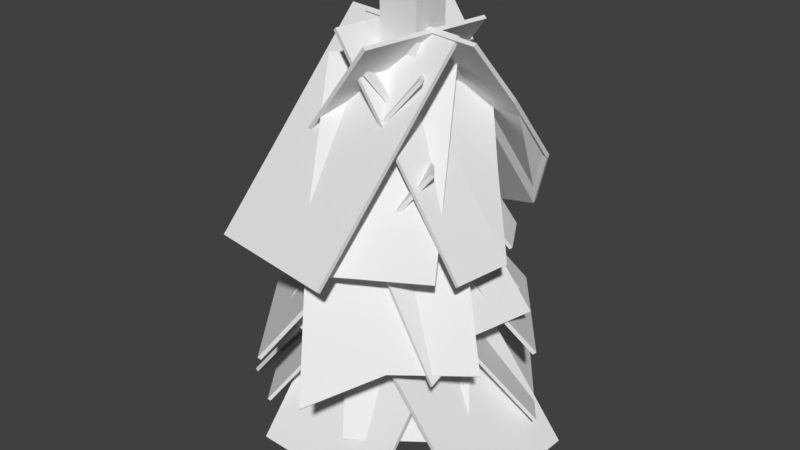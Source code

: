 # Source: tree.1.blend  (saved by Blender 2.78.0; exported with 4.5.12 LTS)
import bpy
from mathutils import Matrix  # noqa: F401  (used for matrix-valued properties, if any)

bpy.ops.wm.read_factory_settings(use_empty=True)
scene = bpy.context.scene
scene.name = 'Scene'

# ---- collections
col_collection_1 = bpy.data.collections.new('Collection 1'); scene.collection.children.link(col_collection_1)

# ---- materials (node trees are filled in below, after node groups)
mat_material = bpy.data.materials.new('Material')
mat_material.alpha_threshold = 0.0
mat_material.use_transparent_shadow = False
mat_material.roughness = 0.5
mat_material.line_color = (0.0, 0.0, 0.0, 1.0)

# ---- material node trees

# ---- world
world_world = bpy.data.worlds.new('World'); scene.world = world_world
world_world.color = (0.05088, 0.05088, 0.05088)
world_world.use_sun_shadow = False
world_world.sun_shadow_jitter_overblur = 0.0
world_world.cycles.sampling_method = 'MANUAL'

# ---- meshes
me_cube_004 = bpy.data.meshes.new('Cube.004')
me_cube_004.from_pydata([(-5.372, -0.7204, 0.732), (-5.369, -0.6437, 0.7962), (-7.371, -0.6393, 0.7373), (-7.367, -0.5627, 0.8015), (-5.324, 0.5627, -0.8015), (-5.321, 0.6393, -0.7373), (-7.323, 0.6438, -0.7962), (-7.319, 0.7204, -0.732), (-7.222, 3.322, -3.841), (-7.225, 3.245, -3.905), (-5.227, 3.164, -3.91), (-5.224, 3.241, -3.846), (-3.924, -0.7791, 0.7281), (-3.921, -0.7025, 0.7923), (-3.873, 0.5806, -0.7411), (-3.876, 0.504, -0.8053), (-3.776, 3.182, -3.85), (-3.779, 3.105, -3.914), (-6.801, -0.04324, -4.235), (-5.801, -0.04324, -4.235), (-5.801, -1.043, -4.235), (-6.801, -1.043, -4.235), (-6.801, -0.04324, -2.235), (-5.801, -0.04324, -2.235), (-5.801, -1.043, -2.235), (-6.801, -1.043, -2.235), (-6.801, -0.04324, 6.667), (-5.801, -0.04324, 6.667), (-6.801, -1.043, 6.667), (-5.801, -1.043, 6.667), (-5.158, -0.5585, 0.732), (-5.234, -0.5552, 0.7962), (-5.239, -2.557, 0.7373), (-5.315, -2.554, 0.8015), (-6.441, -0.5105, -0.8015), (-6.517, -0.5072, -0.7373), (-6.522, -2.509, -0.7962), (-6.598, -2.506, -0.732), (-9.199, -2.408, -3.841), (-9.123, -2.412, -3.905), (-9.042, -0.4132, -3.91), (-9.118, -0.41, -3.846), (-5.099, 0.8895, 0.7281), (-5.175, 0.8928, 0.7923), (-6.458, 0.9407, -0.7411), (-6.382, 0.9375, -0.8053), (-9.06, 1.038, -3.85), (-8.983, 1.035, -3.914), (-6.506, -0.4658, 0.732), (-6.509, -0.5424, 0.7962), (-4.507, -0.5468, 0.7373), (-4.51, -0.6234, 0.8015), (-6.554, -1.749, -0.8015), (-6.557, -1.825, -0.7373), (-4.555, -1.83, -0.7962), (-4.558, -1.906, -0.732), (-4.656, -4.508, -3.841), (-4.652, -4.431, -3.905), (-6.651, -4.35, -3.91), (-6.654, -4.427, -3.846), (-7.953, -0.4071, 0.7281), (-7.957, -0.4837, 0.7923), (-8.005, -1.767, -0.7411), (-8.001, -1.69, -0.8053), (-8.102, -4.368, -3.85), (-8.099, -4.291, -3.914), (-6.72, -0.6277, 0.732), (-6.644, -0.631, 0.7962), (-6.639, 1.371, 0.7373), (-6.563, 1.367, 0.8015), (-5.437, -0.6756, -0.8015), (-5.361, -0.6789, -0.7373), (-5.356, 1.323, -0.7962), (-5.28, 1.319, -0.732), (-2.678, 1.222, -3.841), (-2.755, 1.225, -3.905), (-2.836, -0.7729, -3.91), (-2.759, -0.7762, -3.846), (-6.779, -2.076, 0.7281), (-6.702, -2.079, 0.7923), (-5.419, -2.127, -0.7411), (-5.496, -2.124, -0.8053), (-2.818, -2.224, -3.85), (-2.895, -2.221, -3.914), (-5.671, -1.108, 3.336), (-5.61, -1.061, 3.4), (-6.898, 0.4711, 3.341), (-6.837, 0.518, 3.405), (-4.659, -0.3171, 1.803), (-4.599, -0.2701, 1.867), (-5.887, 1.262, 1.808), (-5.826, 1.309, 1.872), (-4.395, 2.913, -0.6527), (-4.455, 2.866, -0.7169), (-3.228, 1.287, -0.7222), (-3.167, 1.334, -0.658), (-4.781, -2.252, 3.332), (-4.721, -2.205, 3.396), (-3.709, -1.414, 1.863), (-3.77, -1.461, 1.799), (-1.659, 0.1894, -1.246), (-1.72, 0.1425, -1.31), (-5.408, -1.168, 3.336), (-5.455, -1.107, 3.4), (-6.988, -2.395, 3.341), (-7.035, -2.334, 3.405), (-6.199, -0.1565, 1.803), (-6.246, -0.09586, 1.867), (-7.779, -1.384, 1.808), (-7.826, -1.323, 1.872), (-9.429, 0.7273, -1.237), (-9.382, 0.6666, -1.301), (-7.803, 1.894, -1.306), (-7.85, 1.954, -1.242), (-4.264, -0.2786, 3.332), (-4.311, -0.218, 3.396), (-5.102, 0.7934, 1.863), (-5.055, 0.7327, 1.799), (-6.706, 2.844, -1.246), (-6.659, 2.783, -1.31), (-6.207, -0.07801, 3.336), (-6.268, -0.1249, 3.4), (-4.98, -1.657, 3.341), (-5.041, -1.704, 3.405), (-7.219, -0.8691, 1.803), (-7.279, -0.916, 1.867), (-5.991, -2.448, 1.808), (-6.052, -2.495, 1.872), (-8.102, -4.099, -1.237), (-8.042, -4.052, -1.301), (-9.269, -2.473, -1.306), (-9.33, -2.52, -1.242), (-7.096, 1.066, 3.332), (-7.157, 1.019, 3.396), (-8.168, 0.2283, 1.863), (-8.108, 0.2752, 1.799), (-10.22, -1.376, -1.246), (-10.16, -1.329, -1.31), (-6.469, -0.01832, 3.336), (-6.423, -0.07897, 3.4), (-4.89, 1.209, 3.341), (-4.843, 1.148, 3.405), (-5.678, -1.03, 1.803), (-5.632, -1.09, 1.867), (-4.099, 0.1976, 1.808), (-4.052, 0.137, 1.872), (-2.449, -1.913, -1.237), (-2.495, -1.853, -1.301), (-4.075, -3.08, -1.306), (-4.028, -3.141, -1.242), (-7.614, -0.9075, 3.332), (-7.567, -0.9682, 3.396), (-6.776, -1.979, 1.863), (-6.823, -1.919, 1.799), (-5.172, -4.03, -1.246), (-5.219, -3.969, -1.31), (-6.509, -1.141, 5.942), (-6.433, -1.153, 6.006), (-6.198, 0.8345, 5.947), (-6.122, 0.8224, 6.011), (-5.24, -1.337, 4.409), (-5.164, -1.349, 4.473), (-4.929, 0.6391, 4.414), (-4.853, 0.627, 4.478), (-2.281, 0.2308, 1.369), (-2.356, 0.2429, 1.305), (-2.667, -1.733, 1.3), (-2.591, -1.745, 1.364), (-6.734, -2.573, 5.938), (-6.658, -2.585, 6.002), (-5.389, -2.78, 4.469), (-5.465, -2.768, 4.405), (-2.816, -3.176, 1.36), (-2.892, -3.164, 1.296), (-6.373, -1.373, 5.942), (-6.361, -1.298, 6.006), (-8.348, -1.063, 5.947), (-8.336, -0.9869, 6.011), (-6.177, -0.1043, 4.409), (-6.165, -0.02856, 4.473), (-8.153, 0.2064, 4.414), (-8.141, 0.2821, 4.478), (-6.917, 1.419, 2.843), (-6.929, 1.343, 2.778), (-5.781, 2.468, 1.3), (-5.769, 2.544, 1.364), (-4.941, -1.598, 5.938), (-4.929, -1.523, 6.002), (-4.734, -0.2536, 4.469), (-4.746, -0.3294, 4.405), (-4.337, 2.319, 1.36), (-4.349, 2.243, 1.296), (-6.125, -0.04488, 5.942), (-6.201, -0.03281, 6.006), (-6.436, -2.021, 5.947), (-6.512, -2.009, 6.011), (-7.394, 0.1505, 4.409), (-7.47, 0.1626, 4.473), (-7.705, -1.825, 4.414), (-7.781, -1.813, 4.478), (-9.915, -1.094, 0.4595), (-9.839, -1.106, 0.3953), (-9.336, 0.8698, 0.9694), (-9.412, 0.8819, 1.034), (-5.9, 1.387, 5.938), (-5.976, 1.399, 6.002), (-7.245, 1.594, 4.469), (-7.169, 1.582, 4.405), (-8.854, 1.524, 2.61), (-8.778, 1.512, 2.545), (-6.261, 0.1871, 5.942), (-6.273, 0.1114, 6.006), (-4.286, -0.1235, 5.947), (-4.298, -0.1992, 6.011), (-6.457, -1.082, 4.409), (-6.469, -1.158, 4.473), (-4.481, -1.392, 4.414), (-4.493, -1.468, 4.478), (-4.889, -4.041, 1.369), (-4.877, -3.965, 1.305), (-6.853, -3.946, 0.902), (-6.865, -4.021, 0.9662), (-7.693, 0.4122, 5.938), (-7.705, 0.3365, 6.002), (-7.9, -0.9325, 4.469), (-7.888, -0.8568, 4.405), (-8.297, -3.505, 1.36), (-8.284, -3.43, 1.296), (-5.56, -0.3209, 0.8332), (-5.598, -0.2696, 0.8866), (-6.895, -1.317, 0.8376), (-6.933, -1.266, 0.891), (-6.202, 0.5342, -0.4441), (-6.24, 0.5855, -0.3906), (-7.537, -0.462, -0.4397), (-7.575, -0.4108, -0.3862), (-8.877, 1.323, -2.976), (-8.839, 1.272, -3.029), (-7.504, 2.268, -3.034), (-7.542, 2.319, -2.98), (-4.592, 0.401, 0.83), (-4.63, 0.4523, 0.8834), (-5.273, 1.307, -0.3938), (-5.235, 1.256, -0.4473), (-6.575, 3.041, -2.983), (-6.537, 2.99, -3.037), (-5.506, -0.1034, 0.8332), (-5.557, -0.1415, 0.8866), (-4.509, -1.439, 0.8376), (-4.561, -1.477, 0.891), (-6.361, -0.7457, -0.4441), (-6.412, -0.7838, -0.3906), (-5.364, -2.081, -0.4397), (-5.416, -2.119, -0.3862), (-7.149, -3.421, -2.976), (-7.098, -3.383, -3.029), (-8.094, -2.048, -3.034), (-8.146, -2.086, -2.98), (-6.228, 0.864, 0.83), (-6.279, 0.8259, 0.8834), (-7.134, 0.1836, -0.3938), (-7.083, 0.2217, -0.4473), (-8.867, -1.119, -2.983), (-8.816, -1.081, -3.037), (-6.426, -0.7509, 0.8332), (-6.388, -0.8022, 0.8866), (-5.091, 0.2454, 0.8376), (-5.053, 0.1941, 0.891), (-5.784, -1.606, -0.4441), (-5.746, -1.657, -0.3906), (-4.449, -0.6097, -0.4397), (-4.411, -0.661, -0.3862), (-3.109, -2.395, -2.976), (-3.147, -2.343, -3.029), (-4.482, -3.34, -3.034), (-4.444, -3.391, -2.98), (-7.394, -1.473, 0.83), (-7.356, -1.524, 0.8834), (-6.713, -2.379, -0.3938), (-6.751, -2.328, -0.4473), (-5.411, -4.113, -2.983), (-5.449, -4.061, -3.037), (-6.48, -0.9683, 0.8332), (-6.429, -0.9303, 0.8866), (-7.476, 0.3668, 0.8376), (-7.425, 0.4049, 0.891), (-5.625, -0.326, -0.4441), (-5.574, -0.288, -0.3906), (-6.621, 1.009, -0.4397), (-6.57, 1.047, -0.3862), (-4.837, 2.349, -2.976), (-4.888, 2.311, -3.029), (-3.892, 0.9762, -3.034), (-3.84, 1.014, -2.98), (-5.758, -1.936, 0.83), (-5.707, -1.898, 0.8834), (-4.852, -1.255, -0.3938), (-4.903, -1.293, -0.4473), (-3.118, 0.04687, -2.983), (-3.17, 0.008785, -3.037), (-5.549, -0.7282, 3.002), (-5.534, -0.6661, 3.056), (-7.172, -0.3508, 3.007), (-7.157, -0.2886, 3.06), (-5.31, 0.3142, 1.725), (-5.295, 0.3763, 1.778), (-6.933, 0.6916, 1.729), (-6.918, 0.7538, 1.783), (-6.834, 2.542, -0.3202), (-6.848, 2.48, -0.3736), (-5.226, 2.103, -0.378), (-5.211, 2.165, -0.3246), (-4.373, -1.002, 2.999), (-4.359, -0.9395, 3.052), (-4.12, 0.1029, 1.775), (-4.134, 0.04068, 1.722), (-3.635, 2.216, -0.8144), (-3.65, 2.154, -0.8679), (-5.348, -0.6292, 3.002), (-5.41, -0.6146, 3.056), (-5.726, -2.252, 3.007), (-5.788, -2.237, 3.06), (-6.391, -0.3902, 1.725), (-6.453, -0.3756, 1.778), (-6.768, -2.013, 1.729), (-6.83, -1.998, 1.783), (-8.943, -1.514, -0.8068), (-8.881, -1.528, -0.8602), (-8.504, 0.09435, -0.8647), (-8.566, 0.109, -0.8112), (-5.075, 0.5464, 2.999), (-5.137, 0.561, 3.052), (-6.179, 0.8, 1.775), (-6.117, 0.7854, 1.722), (-8.293, 1.285, -0.8144), (-8.23, 1.27, -0.8679), (-6.437, -0.3435, 3.002), (-6.451, -0.4057, 3.056), (-4.814, -0.7209, 3.007), (-4.829, -0.7831, 3.06), (-6.676, -1.386, 1.725), (-6.69, -1.448, 1.778), (-5.053, -1.763, 1.729), (-5.068, -1.826, 1.783), (-5.552, -3.939, -0.8068), (-5.538, -3.877, -0.8602), (-7.16, -3.499, -0.8647), (-7.175, -3.561, -0.8112), (-7.612, -0.07003, 2.999), (-7.627, -0.1322, 3.052), (-7.866, -1.175, 1.775), (-7.851, -1.112, 1.722), (-8.351, -3.288, -0.8144), (-8.336, -3.226, -0.8679), (-6.638, -0.4425, 3.002), (-6.576, -0.4571, 3.056), (-6.26, 1.18, 3.007), (-6.198, 1.165, 3.06), (-5.595, -0.6815, 1.725), (-5.533, -0.6961, 1.778), (-5.218, 0.941, 1.729), (-5.156, 0.9264, 1.783), (-3.042, 0.4418, -0.8068), (-3.105, 0.4564, -0.8602), (-3.482, -1.166, -0.8647), (-3.42, -1.181, -0.8112), (-6.911, -1.618, 2.999), (-6.849, -1.633, 3.052), (-5.807, -1.872, 1.775), (-5.869, -1.857, 1.722), (-3.693, -2.356, -0.8144), (-3.755, -2.342, -0.8679), (-6.074, -1.189, 5.173), (-6.018, -1.158, 5.226), (-6.91, 0.2515, 5.177), (-6.854, 0.2834, 5.231), (-5.15, -0.6499, 3.895), (-5.095, -0.618, 3.949), (-5.986, 0.7911, 3.9), (-5.931, 0.823, 3.953), (-4.059, 1.917, 1.364), (-4.114, 1.885, 1.31), (-3.278, 0.444, 1.306), (-3.223, 0.4759, 1.359), (-5.468, -2.234, 5.17), (-5.413, -2.202, 5.223), (-4.489, -1.662, 3.946), (-4.545, -1.694, 3.892), (-2.617, -0.5681, 1.356), (-2.673, -0.6001, 1.303), (-5.864, -1.268, 5.173), (-5.896, -1.213, 5.226), (-7.305, -2.104, 5.177), (-7.337, -2.049, 5.231), (-6.404, -0.3447, 3.895), (-6.435, -0.2894, 3.949), (-7.844, -1.181, 3.9), (-7.876, -1.125, 3.953), (-7.681, 0.252, 2.591), (-7.649, 0.1967, 2.538), (-7.497, 1.527, 1.306), (-7.529, 1.583, 1.359), (-4.82, -0.6624, 5.17), (-4.852, -0.6071, 5.223), (-5.391, 0.3162, 3.946), (-5.359, 0.2609, 3.892), (-6.485, 2.188, 1.356), (-6.453, 2.133, 1.303), (-6.401, -0.2791, 5.173), (-6.456, -0.311, 5.226), (-5.565, -1.72, 5.177), (-5.621, -1.752, 5.231), (-7.324, -0.8187, 3.895), (-7.38, -0.8506, 3.949), (-6.489, -2.26, 3.9), (-6.544, -2.292, 3.953), (-8.54, -3.486, 0.8813), (-8.485, -3.454, 0.8278), (-9.197, -1.913, 1.306), (-9.252, -1.944, 1.359), (-7.007, 0.765, 5.17), (-7.062, 0.7331, 5.223), (-7.985, 0.1935, 3.946), (-7.93, 0.2254, 3.892), (-8.989, -0.6962, 2.397), (-8.934, -0.6643, 2.344), (-6.611, -0.2004, 5.173), (-6.579, -0.2557, 5.226), (-5.17, 0.6355, 5.177), (-5.138, 0.5802, 5.231), (-6.071, -1.124, 3.895), (-6.039, -1.179, 3.949), (-4.63, -0.2879, 3.9), (-4.598, -0.3432, 3.953), (-3.505, -2.215, 1.364), (-3.537, -2.16, 1.31), (-4.825, -3.184, 0.9747), (-4.793, -3.239, 1.028), (-7.655, -0.8061, 5.17), (-7.623, -0.8614, 5.223), (-7.084, -1.785, 3.946), (-7.115, -1.729, 3.892), (-5.99, -3.657, 1.356), (-6.022, -3.601, 1.303)], [], [(0, 1, 3, 2), (2, 3, 7, 6), (4, 10, 17, 15), (5, 1, 13, 14), (2, 6, 4, 0), (7, 3, 1, 5), (9, 8, 11, 10), (4, 6, 9, 10), (7, 5, 11, 8), (6, 7, 8, 9), (14, 15, 17, 16), (15, 14, 13, 12), (1, 0, 12, 13), (0, 4, 15, 12), (11, 5, 14, 16), (10, 11, 16, 17), (18, 19, 20, 21), (24, 23, 27, 29), (18, 22, 23, 19), (19, 23, 24, 20), (20, 24, 25, 21), (22, 18, 21, 25), (26, 28, 29, 27), (23, 22, 26, 27), (25, 24, 29, 28), (22, 25, 28, 26), (30, 31, 33, 32), (32, 33, 37, 36), (34, 40, 47, 45), (35, 31, 43, 44), (32, 36, 34, 30), (37, 33, 31, 35), (39, 38, 41, 40), (34, 36, 39, 40), (37, 35, 41, 38), (36, 37, 38, 39), (44, 45, 47, 46), (45, 44, 43, 42), (31, 30, 42, 43), (30, 34, 45, 42), (41, 35, 44, 46), (40, 41, 46, 47), (48, 49, 51, 50), (50, 51, 55, 54), (52, 58, 65, 63), (53, 49, 61, 62), (50, 54, 52, 48), (55, 51, 49, 53), (57, 56, 59, 58), (52, 54, 57, 58), (55, 53, 59, 56), (54, 55, 56, 57), (62, 63, 65, 64), (63, 62, 61, 60), (49, 48, 60, 61), (48, 52, 63, 60), (59, 53, 62, 64), (58, 59, 64, 65), (66, 67, 69, 68), (68, 69, 73, 72), (70, 76, 83, 81), (71, 67, 79, 80), (68, 72, 70, 66), (73, 69, 67, 71), (75, 74, 77, 76), (70, 72, 75, 76), (73, 71, 77, 74), (72, 73, 74, 75), (80, 81, 83, 82), (81, 80, 79, 78), (67, 66, 78, 79), (66, 70, 81, 78), (77, 71, 80, 82), (76, 77, 82, 83), (84, 85, 87, 86), (86, 87, 91, 90), (88, 94, 101, 99), (89, 85, 97, 98), (86, 90, 88, 84), (91, 87, 85, 89), (93, 92, 95, 94), (88, 90, 93, 94), (91, 89, 95, 92), (90, 91, 92, 93), (98, 99, 101, 100), (99, 98, 97, 96), (85, 84, 96, 97), (84, 88, 99, 96), (95, 89, 98, 100), (94, 95, 100, 101), (102, 103, 105, 104), (104, 105, 109, 108), (106, 112, 119, 117), (107, 103, 115, 116), (104, 108, 106, 102), (109, 105, 103, 107), (111, 110, 113, 112), (106, 108, 111, 112), (109, 107, 113, 110), (108, 109, 110, 111), (116, 117, 119, 118), (117, 116, 115, 114), (103, 102, 114, 115), (102, 106, 117, 114), (113, 107, 116, 118), (112, 113, 118, 119), (120, 121, 123, 122), (122, 123, 127, 126), (124, 130, 137, 135), (125, 121, 133, 134), (122, 126, 124, 120), (127, 123, 121, 125), (129, 128, 131, 130), (124, 126, 129, 130), (127, 125, 131, 128), (126, 127, 128, 129), (134, 135, 137, 136), (135, 134, 133, 132), (121, 120, 132, 133), (120, 124, 135, 132), (131, 125, 134, 136), (130, 131, 136, 137), (138, 139, 141, 140), (140, 141, 145, 144), (142, 148, 155, 153), (143, 139, 151, 152), (140, 144, 142, 138), (145, 141, 139, 143), (147, 146, 149, 148), (142, 144, 147, 148), (145, 143, 149, 146), (144, 145, 146, 147), (152, 153, 155, 154), (153, 152, 151, 150), (139, 138, 150, 151), (138, 142, 153, 150), (149, 143, 152, 154), (148, 149, 154, 155), (156, 157, 159, 158), (158, 159, 163, 162), (160, 166, 173, 171), (161, 157, 169, 170), (158, 162, 160, 156), (163, 159, 157, 161), (165, 164, 167, 166), (160, 162, 165, 166), (163, 161, 167, 164), (162, 163, 164, 165), (170, 171, 173, 172), (171, 170, 169, 168), (157, 156, 168, 169), (156, 160, 171, 168), (167, 161, 170, 172), (166, 167, 172, 173), (174, 175, 177, 176), (176, 177, 181, 180), (178, 184, 191, 189), (179, 175, 187, 188), (176, 180, 178, 174), (181, 177, 175, 179), (183, 182, 185, 184), (178, 180, 183, 184), (181, 179, 185, 182), (180, 181, 182, 183), (188, 189, 191, 190), (189, 188, 187, 186), (175, 174, 186, 187), (174, 178, 189, 186), (185, 179, 188, 190), (184, 185, 190, 191), (192, 193, 195, 194), (194, 195, 199, 198), (196, 202, 209, 207), (197, 193, 205, 206), (194, 198, 196, 192), (199, 195, 193, 197), (201, 200, 203, 202), (196, 198, 201, 202), (199, 197, 203, 200), (198, 199, 200, 201), (206, 207, 209, 208), (207, 206, 205, 204), (193, 192, 204, 205), (192, 196, 207, 204), (203, 197, 206, 208), (202, 203, 208, 209), (210, 211, 213, 212), (212, 213, 217, 216), (214, 220, 227, 225), (215, 211, 223, 224), (212, 216, 214, 210), (217, 213, 211, 215), (219, 218, 221, 220), (214, 216, 219, 220), (217, 215, 221, 218), (216, 217, 218, 219), (224, 225, 227, 226), (225, 224, 223, 222), (211, 210, 222, 223), (210, 214, 225, 222), (221, 215, 224, 226), (220, 221, 226, 227), (228, 229, 231, 230), (230, 231, 235, 234), (232, 238, 245, 243), (233, 229, 241, 242), (230, 234, 232, 228), (235, 231, 229, 233), (237, 236, 239, 238), (232, 234, 237, 238), (235, 233, 239, 236), (234, 235, 236, 237), (242, 243, 245, 244), (243, 242, 241, 240), (229, 228, 240, 241), (228, 232, 243, 240), (239, 233, 242, 244), (238, 239, 244, 245), (246, 247, 249, 248), (248, 249, 253, 252), (250, 256, 263, 261), (251, 247, 259, 260), (248, 252, 250, 246), (253, 249, 247, 251), (255, 254, 257, 256), (250, 252, 255, 256), (253, 251, 257, 254), (252, 253, 254, 255), (260, 261, 263, 262), (261, 260, 259, 258), (247, 246, 258, 259), (246, 250, 261, 258), (257, 251, 260, 262), (256, 257, 262, 263), (264, 265, 267, 266), (266, 267, 271, 270), (268, 274, 281, 279), (269, 265, 277, 278), (266, 270, 268, 264), (271, 267, 265, 269), (273, 272, 275, 274), (268, 270, 273, 274), (271, 269, 275, 272), (270, 271, 272, 273), (278, 279, 281, 280), (279, 278, 277, 276), (265, 264, 276, 277), (264, 268, 279, 276), (275, 269, 278, 280), (274, 275, 280, 281), (282, 283, 285, 284), (284, 285, 289, 288), (286, 292, 299, 297), (287, 283, 295, 296), (284, 288, 286, 282), (289, 285, 283, 287), (291, 290, 293, 292), (286, 288, 291, 292), (289, 287, 293, 290), (288, 289, 290, 291), (296, 297, 299, 298), (297, 296, 295, 294), (283, 282, 294, 295), (282, 286, 297, 294), (293, 287, 296, 298), (292, 293, 298, 299), (300, 301, 303, 302), (302, 303, 307, 306), (304, 310, 317, 315), (305, 301, 313, 314), (302, 306, 304, 300), (307, 303, 301, 305), (309, 308, 311, 310), (304, 306, 309, 310), (307, 305, 311, 308), (306, 307, 308, 309), (314, 315, 317, 316), (315, 314, 313, 312), (301, 300, 312, 313), (300, 304, 315, 312), (311, 305, 314, 316), (310, 311, 316, 317), (318, 319, 321, 320), (320, 321, 325, 324), (322, 328, 335, 333), (323, 319, 331, 332), (320, 324, 322, 318), (325, 321, 319, 323), (327, 326, 329, 328), (322, 324, 327, 328), (325, 323, 329, 326), (324, 325, 326, 327), (332, 333, 335, 334), (333, 332, 331, 330), (319, 318, 330, 331), (318, 322, 333, 330), (329, 323, 332, 334), (328, 329, 334, 335), (336, 337, 339, 338), (338, 339, 343, 342), (340, 346, 353, 351), (341, 337, 349, 350), (338, 342, 340, 336), (343, 339, 337, 341), (345, 344, 347, 346), (340, 342, 345, 346), (343, 341, 347, 344), (342, 343, 344, 345), (350, 351, 353, 352), (351, 350, 349, 348), (337, 336, 348, 349), (336, 340, 351, 348), (347, 341, 350, 352), (346, 347, 352, 353), (354, 355, 357, 356), (356, 357, 361, 360), (358, 364, 371, 369), (359, 355, 367, 368), (356, 360, 358, 354), (361, 357, 355, 359), (363, 362, 365, 364), (358, 360, 363, 364), (361, 359, 365, 362), (360, 361, 362, 363), (368, 369, 371, 370), (369, 368, 367, 366), (355, 354, 366, 367), (354, 358, 369, 366), (365, 359, 368, 370), (364, 365, 370, 371), (372, 373, 375, 374), (374, 375, 379, 378), (376, 382, 389, 387), (377, 373, 385, 386), (374, 378, 376, 372), (379, 375, 373, 377), (381, 380, 383, 382), (376, 378, 381, 382), (379, 377, 383, 380), (378, 379, 380, 381), (386, 387, 389, 388), (387, 386, 385, 384), (373, 372, 384, 385), (372, 376, 387, 384), (383, 377, 386, 388), (382, 383, 388, 389), (390, 391, 393, 392), (392, 393, 397, 396), (394, 400, 407, 405), (395, 391, 403, 404), (392, 396, 394, 390), (397, 393, 391, 395), (399, 398, 401, 400), (394, 396, 399, 400), (397, 395, 401, 398), (396, 397, 398, 399), (404, 405, 407, 406), (405, 404, 403, 402), (391, 390, 402, 403), (390, 394, 405, 402), (401, 395, 404, 406), (400, 401, 406, 407), (408, 409, 411, 410), (410, 411, 415, 414), (412, 418, 425, 423), (413, 409, 421, 422), (410, 414, 412, 408), (415, 411, 409, 413), (417, 416, 419, 418), (412, 414, 417, 418), (415, 413, 419, 416), (414, 415, 416, 417), (422, 423, 425, 424), (423, 422, 421, 420), (409, 408, 420, 421), (408, 412, 423, 420), (419, 413, 422, 424), (418, 419, 424, 425), (426, 427, 429, 428), (428, 429, 433, 432), (430, 436, 443, 441), (431, 427, 439, 440), (428, 432, 430, 426), (433, 429, 427, 431), (435, 434, 437, 436), (430, 432, 435, 436), (433, 431, 437, 434), (432, 433, 434, 435), (440, 441, 443, 442), (441, 440, 439, 438), (427, 426, 438, 439), (426, 430, 441, 438), (437, 431, 440, 442), (436, 437, 442, 443)])
_uv = me_cube_004.uv_layers.new(name='UVMap')
_uv.uv.foreach_set('vector', [0.006359, 0.006689, 0.006359, 0.006689, 0.006359, 0.006689, 0.006359, 0.006689, 0.3665, 0.3864, 0.3786, 0.3421, 0.3522, 0.4415, 0.3732, 0.448, 0.3573, 0.4671, 0.361, 0.5691, 0.3469, 0.6253, 0.3551, 0.4735, 0.3759, 0.4625, 0.4117, 0.4293, 0.3915, 0.4623, 0.3767, 0.4746, 0.3665, 0.3864, 0.3732, 0.448, 0.3573, 0.4671, 0.3422, 0.4442, 0.3522, 0.4415, 0.3786, 0.3421, 0.4117, 0.4293, 0.3759, 0.4625, 0.3692, 0.5475, 0.3498, 0.5461, 0.3579, 0.5652, 0.361, 0.5691, 0.3573, 0.4671, 0.3732, 0.448, 0.3692, 0.5475, 0.361, 0.5691, 0.3522, 0.4415, 0.3759, 0.4625, 0.3579, 0.5652, 0.3498, 0.5461, 0.3732, 0.448, 0.3522, 0.4415, 0.3498, 0.5461, 0.3692, 0.5475, 0.3767, 0.4746, 0.3551, 0.4735, 0.3469, 0.6253, 0.361, 0.6037, 0.3551, 0.4735, 0.3767, 0.4746, 0.3915, 0.4623, 0.3624, 0.4623, 0.006359, 0.006689, 0.006359, 0.006689, 0.006359, 0.006689, 0.006359, 0.006689, 0.3422, 0.4442, 0.3573, 0.4671, 0.3551, 0.4735, 0.3624, 0.4623, 0.3579, 0.5652, 0.3759, 0.4625, 0.3767, 0.4746, 0.361, 0.6037, 0.361, 0.5691, 0.3579, 0.5652, 0.361, 0.6037, 0.3469, 0.6253, 0.9486, 0.5082, 0.9486, 0.5082, 0.9486, 0.5081, 0.9486, 0.5081, 0.9488, 0.5106, 0.9483, 0.5106, 0.9483, 0.5058, 0.9488, 0.5058, 0.9486, 0.5082, 0.9486, 0.5082, 0.9486, 0.5081, 0.9486, 0.5081, 0.9486, 0.5082, 0.9486, 0.5082, 0.9486, 0.5081, 0.9486, 0.5081, 0.9486, 0.5082, 0.9486, 0.5082, 0.9486, 0.5081, 0.9486, 0.5081, 0.9486, 0.5082, 0.9486, 0.5082, 0.9486, 0.5081, 0.9486, 0.5081, 0.9486, 0.5082, 0.9486, 0.5082, 0.9486, 0.5081, 0.9486, 0.5081, 0.9486, 0.5082, 0.9486, 0.5082, 0.9486, 0.5081, 0.9486, 0.5081, 0.9486, 0.5082, 0.9486, 0.5082, 0.9486, 0.5081, 0.9486, 0.5081, 0.9486, 0.5082, 0.9486, 0.5082, 0.9486, 0.5081, 0.9486, 0.5081, 0.3537, 0.1184, 0.3513, 0.1549, 0.4531, 0.1595, 0.4115, 0.1564, 0.4115, 0.1564, 0.4531, 0.1595, 0.309, 0.09286, 0.2947, 0.1292, 0.279, 0.09276, 0.09652, 0.0543, 0.006446, 0.006776, 0.2644, 0.0637, 0.006359, 0.006689, 0.006359, 0.006689, 0.006359, 0.006689, 0.006359, 0.006689, 0.4115, 0.1564, 0.2947, 0.1292, 0.279, 0.09276, 0.3537, 0.1184, 0.309, 0.09286, 0.4531, 0.1595, 0.3513, 0.1549, 0.2662, 0.1199, 0.1281, 0.07831, 0.1386, 0.04661, 0.1043, 0.05053, 0.09652, 0.0543, 0.279, 0.09276, 0.2947, 0.1292, 0.1281, 0.07831, 0.09652, 0.0543, 0.309, 0.09286, 0.2662, 0.1199, 0.1043, 0.05053, 0.1386, 0.04661, 0.2947, 0.1292, 0.309, 0.09286, 0.1386, 0.04661, 0.1281, 0.07831, 0.2479, 0.1, 0.2644, 0.0637, 0.006446, 0.006776, 0.03923, 0.03874, 0.2644, 0.0637, 0.2479, 0.1, 0.3513, 0.05498, 0.3492, 0.0573, 0.3513, 0.1549, 0.3537, 0.1184, 0.3492, 0.0573, 0.3513, 0.05498, 0.3537, 0.1184, 0.279, 0.09276, 0.2644, 0.0637, 0.3492, 0.0573, 0.1043, 0.05053, 0.2662, 0.1199, 0.2479, 0.1, 0.03923, 0.03874, 0.09652, 0.0543, 0.1043, 0.05053, 0.03923, 0.03874, 0.006446, 0.006776, 0.006359, 0.006689, 0.006359, 0.006689, 0.006359, 0.006689, 0.006359, 0.006689, 0.1331, 0.6751, 0.0991, 0.7989, 0.173, 0.5208, 0.1142, 0.5026, 0.1587, 0.4494, 0.1486, 0.1638, 0.188, 0.006785, 0.1648, 0.4314, 0.1067, 0.4622, 0.006455, 0.555, 0.06306, 0.4628, 0.1044, 0.4283, 0.1331, 0.6751, 0.1142, 0.5026, 0.1587, 0.4494, 0.2009, 0.5133, 0.173, 0.5208, 0.0991, 0.7989, 0.006455, 0.555, 0.1067, 0.4622, 0.1255, 0.2243, 0.1797, 0.2281, 0.1572, 0.1748, 0.1486, 0.1638, 0.1587, 0.4494, 0.1142, 0.5026, 0.1255, 0.2243, 0.1486, 0.1638, 0.173, 0.5208, 0.1067, 0.4622, 0.1572, 0.1748, 0.1797, 0.2281, 0.1142, 0.5026, 0.173, 0.5208, 0.1797, 0.2281, 0.1255, 0.2243, 0.1044, 0.4283, 0.1648, 0.4314, 0.188, 0.006785, 0.1485, 0.0671, 0.1648, 0.4314, 0.1044, 0.4283, 0.06306, 0.4628, 0.1446, 0.4628, 0.006359, 0.006689, 0.006359, 0.006689, 0.006359, 0.006689, 0.006359, 0.006689, 0.2009, 0.5133, 0.1587, 0.4494, 0.1648, 0.4314, 0.1446, 0.4628, 0.1572, 0.1748, 0.1067, 0.4622, 0.1044, 0.4283, 0.1485, 0.0671, 0.1486, 0.1638, 0.1572, 0.1748, 0.1485, 0.0671, 0.188, 0.006785, 0.5483, 0.2152, 0.5714, 0.212, 0.5583, 0.1365, 0.5602, 0.1631, 0.5602, 0.1631, 0.5583, 0.1365, 0.54, 0.2282, 0.5653, 0.2317, 0.5499, 0.2479, 0.5566, 0.3643, 0.5442, 0.4279, 0.5414, 0.2538, 0.5586, 0.2457, 0.5714, 0.212, 0.5678, 0.2294, 0.5639, 0.2537, 0.5602, 0.1631, 0.5653, 0.2317, 0.5499, 0.2479, 0.5483, 0.2152, 0.54, 0.2282, 0.5583, 0.1365, 0.5714, 0.212, 0.5586, 0.2457, 0.5649, 0.3408, 0.5437, 0.3403, 0.5526, 0.3601, 0.5566, 0.3643, 0.5499, 0.2479, 0.5653, 0.2317, 0.5649, 0.3408, 0.5566, 0.3643, 0.54, 0.2282, 0.5586, 0.2457, 0.5526, 0.3601, 0.5437, 0.3403, 0.5653, 0.2317, 0.54, 0.2282, 0.5437, 0.3403, 0.5649, 0.3408, 0.5639, 0.2537, 0.5414, 0.2538, 0.5442, 0.4279, 0.5588, 0.4024, 0.5414, 0.2538, 0.5639, 0.2537, 0.5678, 0.2294, 0.5483, 0.228, 0.006359, 0.006689, 0.006359, 0.006689, 0.006359, 0.006689, 0.006359, 0.006689, 0.5483, 0.2152, 0.5499, 0.2479, 0.5414, 0.2538, 0.5483, 0.228, 0.5526, 0.3601, 0.5586, 0.2457, 0.5639, 0.2537, 0.5588, 0.4024, 0.5566, 0.3643, 0.5526, 0.3601, 0.5588, 0.4024, 0.5442, 0.4279, 0.006359, 0.006689, 0.006359, 0.006689, 0.006359, 0.006689, 0.006359, 0.006689, 0.006455, 0.8355, 0.1483, 0.8459, 0.3245, 0.8631, 0.3122, 0.7991, 0.3524, 0.8635, 0.5814, 0.8443, 0.7724, 0.8787, 0.3729, 0.8787, 0.3651, 0.8288, 0.2789, 0.8355, 0.3004, 0.8481, 0.376, 0.8051, 0.006455, 0.8355, 0.3122, 0.7991, 0.3524, 0.8635, 0.2528, 0.9023, 0.3245, 0.8631, 0.1483, 0.8459, 0.2789, 0.8355, 0.3651, 0.8288, 0.5316, 0.8247, 0.5283, 0.8816, 0.5915, 0.8775, 0.5814, 0.8443, 0.3524, 0.8635, 0.3122, 0.7991, 0.5316, 0.8247, 0.5814, 0.8443, 0.3245, 0.8631, 0.3651, 0.8288, 0.5915, 0.8775, 0.5283, 0.8816, 0.3122, 0.7991, 0.3245, 0.8631, 0.5283, 0.8816, 0.5316, 0.8247, 0.376, 0.8051, 0.3729, 0.8787, 0.7724, 0.8787, 0.8534, 0.8447, 0.3729, 0.8787, 0.376, 0.8051, 0.3004, 0.8481, 0.3013, 0.8803, 0.2789, 0.8355, 0.2528, 0.9023, 0.3013, 0.8803, 0.3004, 0.8481, 0.2528, 0.9023, 0.3524, 0.8635, 0.3729, 0.8787, 0.3013, 0.8803, 0.5915, 0.8775, 0.3651, 0.8288, 0.376, 0.8051, 0.8534, 0.8447, 0.5814, 0.8443, 0.5915, 0.8775, 0.8534, 0.8447, 0.7724, 0.8787, 0.3215, 0.0905, 0.3161, 0.1159, 0.3749, 0.1067, 0.4042, 0.111, 0.4042, 0.111, 0.3749, 0.1067, 0.2992, 0.09574, 0.301, 0.1241, 0.2831, 0.1021, 0.1558, 0.09982, 0.1094, 0.08963, 0.2747, 0.09557, 0.28, 0.1115, 0.3161, 0.1159, 0.3019, 0.1149, 0.2727, 0.1205, 0.4042, 0.111, 0.301, 0.1241, 0.2831, 0.1021, 0.3215, 0.0905, 0.2992, 0.09574, 0.3749, 0.1067, 0.3161, 0.1159, 0.28, 0.1115, 0.1771, 0.1112, 0.1781, 0.08771, 0.1515, 0.09501, 0.1558, 0.09982, 0.2831, 0.1021, 0.301, 0.1241, 0.1771, 0.1112, 0.1558, 0.09982, 0.2992, 0.09574, 0.28, 0.1115, 0.1515, 0.09501, 0.1781, 0.08771, 0.301, 0.1241, 0.2992, 0.09574, 0.1781, 0.08771, 0.1771, 0.1112, 0.2727, 0.1205, 0.2747, 0.09557, 0.1094, 0.08963, 0.07995, 0.1038, 0.2747, 0.09557, 0.2727, 0.1205, 0.3019, 0.1149, 0.3019, 0.09313, 0.5715, 0.6253, 0.5715, 0.6253, 0.5715, 0.6253, 0.5715, 0.6253, 0.3215, 0.0905, 0.2831, 0.1021, 0.2747, 0.09557, 0.3019, 0.09313, 0.1515, 0.09501, 0.28, 0.1115, 0.2727, 0.1205, 0.07995, 0.1038, 0.1558, 0.09982, 0.1515, 0.09501, 0.07995, 0.1038, 0.1094, 0.08963, 0.5715, 0.6253, 0.5715, 0.6253, 0.5715, 0.6253, 0.5715, 0.6253, 0.4428, 0.3467, 0.4568, 0.3979, 0.449, 0.4691, 0.4733, 0.4616, 0.4459, 0.4858, 0.4668, 0.6046, 0.4632, 0.6491, 0.4449, 0.4998, 0.4674, 0.4911, 0.4848, 0.4647, 0.4615, 0.4856, 0.4699, 0.4986, 0.4428, 0.3467, 0.4733, 0.4616, 0.4459, 0.4858, 0.4045, 0.4475, 0.449, 0.4691, 0.4568, 0.3979, 0.4848, 0.4647, 0.4674, 0.4911, 0.476, 0.5826, 0.4537, 0.5841, 0.4632, 0.6091, 0.4668, 0.6046, 0.4459, 0.4858, 0.4733, 0.4616, 0.476, 0.5826, 0.4668, 0.6046, 0.449, 0.4691, 0.4674, 0.4911, 0.4632, 0.6091, 0.4537, 0.5841, 0.4733, 0.4616, 0.449, 0.4691, 0.4537, 0.5841, 0.476, 0.5826, 0.4699, 0.4986, 0.4449, 0.4998, 0.4632, 0.6491, 0.4795, 0.674, 0.4449, 0.4998, 0.4699, 0.4986, 0.4615, 0.4856, 0.4279, 0.4856, 0.5715, 0.6253, 0.5715, 0.6253, 0.5715, 0.6253, 0.5715, 0.6253, 0.4045, 0.4475, 0.4459, 0.4858, 0.4449, 0.4998, 0.4279, 0.4856, 0.4632, 0.6091, 0.4674, 0.4911, 0.4699, 0.4986, 0.4795, 0.674, 0.4668, 0.6046, 0.4632, 0.6091, 0.4795, 0.674, 0.4632, 0.6491, 0.6086, 0.9094, 0.5952, 0.9728, 0.7418, 0.9499, 0.815, 0.9605, 0.815, 0.9605, 0.7418, 0.9499, 0.5531, 0.9225, 0.5577, 0.9932, 0.513, 0.9385, 0.1957, 0.9327, 0.07994, 0.9073, 0.492, 0.9221, 0.5053, 0.9618, 0.5952, 0.9728, 0.5599, 0.9704, 0.4872, 0.9844, 0.815, 0.9605, 0.5577, 0.9932, 0.513, 0.9385, 0.6086, 0.9094, 0.5531, 0.9225, 0.7418, 0.9499, 0.5952, 0.9728, 0.5053, 0.9618, 0.2486, 0.961, 0.2513, 0.9025, 0.1848, 0.9207, 0.1957, 0.9327, 0.513, 0.9385, 0.5577, 0.9932, 0.2486, 0.961, 0.1957, 0.9327, 0.5531, 0.9225, 0.5053, 0.9618, 0.1848, 0.9207, 0.2513, 0.9025, 0.5577, 0.9932, 0.5531, 0.9225, 0.2513, 0.9025, 0.2486, 0.961, 0.4872, 0.9844, 0.492, 0.9221, 0.07994, 0.9073, 0.006455, 0.9427, 0.492, 0.9221, 0.4872, 0.9844, 0.5599, 0.9704, 0.5599, 0.916, 0.006359, 0.006689, 0.006359, 0.006689, 0.006359, 0.006689, 0.006359, 0.006689, 0.6086, 0.9094, 0.513, 0.9385, 0.492, 0.9221, 0.5599, 0.916, 0.1848, 0.9207, 0.5053, 0.9618, 0.4872, 0.9844, 0.006455, 0.9427, 0.1957, 0.9327, 0.1848, 0.9207, 0.006455, 0.9427, 0.07994, 0.9073, 0.6161, 0.6741, 0.6161, 0.6741, 0.6161, 0.6741, 0.6161, 0.6741, 0.6161, 0.6741, 0.6161, 0.6741, 0.6161, 0.6741, 0.6161, 0.6741, 0.6161, 0.6741, 0.6161, 0.6741, 0.6161, 0.6741, 0.6161, 0.6741, 0.6161, 0.6741, 0.6161, 0.6741, 0.6161, 0.6741, 0.6161, 0.6741, 0.6161, 0.6741, 0.6161, 0.6741, 0.6161, 0.6741, 0.6161, 0.6741, 0.6161, 0.6741, 0.6161, 0.6741, 0.6161, 0.6741, 0.6161, 0.6741, 0.6161, 0.6741, 0.6161, 0.6741, 0.6161, 0.6741, 0.6161, 0.6741, 0.6161, 0.6741, 0.6161, 0.6741, 0.6161, 0.6741, 0.6161, 0.6741, 0.6161, 0.6741, 0.6161, 0.6741, 0.6161, 0.6741, 0.6161, 0.6741, 0.6161, 0.6741, 0.6161, 0.6741, 0.6161, 0.6741, 0.6161, 0.6741, 0.6161, 0.6741, 0.6161, 0.6741, 0.6161, 0.6741, 0.6161, 0.6741, 0.6161, 0.6741, 0.6161, 0.6741, 0.6161, 0.6741, 0.6161, 0.6741, 0.6161, 0.6741, 0.6161, 0.6741, 0.6161, 0.6741, 0.6161, 0.6741, 0.6161, 0.6741, 0.6161, 0.6741, 0.6161, 0.6741, 0.6161, 0.6741, 0.6161, 0.6741, 0.6161, 0.6741, 0.6161, 0.6741, 0.6161, 0.6741, 0.6161, 0.6741, 0.6161, 0.6741, 0.6161, 0.6741, 0.6161, 0.6741, 0.6161, 0.6741, 0.6161, 0.6741, 0.6161, 0.6741, 0.6161, 0.6741, 0.6161, 0.6741, 0.6161, 0.6741, 0.6161, 0.6741, 0.6161, 0.6741, 0.6161, 0.6741, 0.6161, 0.6741, 0.6161, 0.6741, 0.6161, 0.6741, 0.6161, 0.6741, 0.6161, 0.6741, 0.6161, 0.6741, 0.6161, 0.6741, 0.6161, 0.6741, 0.6161, 0.6741, 0.6161, 0.6741, 0.6161, 0.6741, 0.6161, 0.6741, 0.6161, 0.6741, 0.6161, 0.6741, 0.6161, 0.6741, 0.6161, 0.6741, 0.6161, 0.6741, 0.6161, 0.6741, 0.6161, 0.6741, 0.6161, 0.6741, 0.6161, 0.6741, 0.6161, 0.6741, 0.6161, 0.6741, 0.6161, 0.6741, 0.6161, 0.6741, 0.6161, 0.6741, 0.6161, 0.6741, 0.6161, 0.6741, 0.6161, 0.6741, 0.6161, 0.6741, 0.6161, 0.6741, 0.6161, 0.6741, 0.6161, 0.6741, 0.6161, 0.6741, 0.6161, 0.6741, 0.6161, 0.6741, 0.6161, 0.6741, 0.6161, 0.6741, 0.6161, 0.6741, 0.6161, 0.6741, 0.6161, 0.6741, 0.6161, 0.6741, 0.6161, 0.6741, 0.6161, 0.6741, 0.6161, 0.6741, 0.6161, 0.6741, 0.6161, 0.6741, 0.6161, 0.6741, 0.6161, 0.6741, 0.6161, 0.6741, 0.6161, 0.6741, 0.6161, 0.6741, 0.6161, 0.6741, 0.6161, 0.6741, 0.6161, 0.6741, 0.6161, 0.6741, 0.6161, 0.6741, 0.6161, 0.6741, 0.6161, 0.6741, 0.6161, 0.6741, 0.6161, 0.6741, 0.6161, 0.6741, 0.6161, 0.6741, 0.6161, 0.6741, 0.6161, 0.6741, 0.6161, 0.6741, 0.6161, 0.6741, 0.6161, 0.6741, 0.6161, 0.6741, 0.6161, 0.6741, 0.6161, 0.6741, 0.6161, 0.6741, 0.6161, 0.6741, 0.6161, 0.6741, 0.6161, 0.6741, 0.6161, 0.6741, 0.6161, 0.6741, 0.6161, 0.6741, 0.6161, 0.6741, 0.6161, 0.6741, 0.6161, 0.6741, 0.6161, 0.6741, 0.6161, 0.6741, 0.6161, 0.6741, 0.6161, 0.6741, 0.6161, 0.6741, 0.6161, 0.6741, 0.6161, 0.6741, 0.6161, 0.6741, 0.6161, 0.6741, 0.6161, 0.6741, 0.6161, 0.6741, 0.6161, 0.6741, 0.6161, 0.6741, 0.6161, 0.6741, 0.6161, 0.6741, 0.6161, 0.6741, 0.6161, 0.6741, 0.6161, 0.6741, 0.6161, 0.6741, 0.6161, 0.6741, 0.6161, 0.6741, 0.6161, 0.6741, 0.6161, 0.6741, 0.6161, 0.6741, 0.6161, 0.6741, 0.6161, 0.6741, 0.6161, 0.6741, 0.6161, 0.6741, 0.6161, 0.6741, 0.6161, 0.6741, 0.6161, 0.6741, 0.6161, 0.6741, 0.6161, 0.6741, 0.6161, 0.6741, 0.6161, 0.6741, 0.6161, 0.6741, 0.6161, 0.6741, 0.6161, 0.6741, 0.6161, 0.6741, 0.6161, 0.6741, 0.6161, 0.6741, 0.6161, 0.6741, 0.6161, 0.6741, 0.6161, 0.6741, 0.6161, 0.6741, 0.6161, 0.6741, 0.6161, 0.6741, 0.6161, 0.6741, 0.6161, 0.6741, 0.6161, 0.6741, 0.6161, 0.6741, 0.6161, 0.6741, 0.6161, 0.6741, 0.6161, 0.6741, 0.6161, 0.6741, 0.6161, 0.6741, 0.6161, 0.6741, 0.6161, 0.6741, 0.6161, 0.6741, 0.6161, 0.6741, 0.6161, 0.6741, 0.6161, 0.6741, 0.6161, 0.6741, 0.6161, 0.6741, 0.6161, 0.6741, 0.6161, 0.6741, 0.6161, 0.6741, 0.6161, 0.6741, 0.6161, 0.6741, 0.6161, 0.6741, 0.6161, 0.6741, 0.6161, 0.6741, 0.6161, 0.6741, 0.6161, 0.6741, 0.6161, 0.6741, 0.6161, 0.6741, 0.6161, 0.6741, 0.6161, 0.6741, 0.6161, 0.6741, 0.6161, 0.6741, 0.6161, 0.6741, 0.6161, 0.6741, 0.6161, 0.6741, 0.6161, 0.6741, 0.6161, 0.6741, 0.6161, 0.6741, 0.6161, 0.6741, 0.6161, 0.6741, 0.6161, 0.6741, 0.6161, 0.6741, 0.6161, 0.6741, 0.6161, 0.6741, 0.6161, 0.6741, 0.6161, 0.6741, 0.6161, 0.6741, 0.6161, 0.6741, 0.6161, 0.6741, 0.6161, 0.6741, 0.6161, 0.6741, 0.6161, 0.6741, 0.6161, 0.6741, 0.6161, 0.6741, 0.07951, 0.09188, 0.07951, 0.09188, 0.07951, 0.09188, 0.07951, 0.09188, 0.3774, 0.406, 0.3875, 0.3694, 0.3656, 0.4516, 0.383, 0.457, 0.3699, 0.4727, 0.3729, 0.5572, 0.3612, 0.6036, 0.3681, 0.4781, 0.3852, 0.469, 0.4149, 0.4415, 0.3981, 0.4688, 0.3859, 0.479, 0.3774, 0.406, 0.383, 0.457, 0.3699, 0.4727, 0.3574, 0.4539, 0.3656, 0.4516, 0.3875, 0.3694, 0.4149, 0.4415, 0.3852, 0.469, 0.3797, 0.5393, 0.3637, 0.5382, 0.3703, 0.5539, 0.3729, 0.5572, 0.3699, 0.4727, 0.383, 0.457, 0.3797, 0.5393, 0.3729, 0.5572, 0.3656, 0.4516, 0.3852, 0.469, 0.3703, 0.5539, 0.3637, 0.5382, 0.383, 0.457, 0.3656, 0.4516, 0.3637, 0.5382, 0.3797, 0.5393, 0.3859, 0.479, 0.3681, 0.4781, 0.3612, 0.6036, 0.3729, 0.5858, 0.3681, 0.4781, 0.3859, 0.479, 0.3981, 0.4688, 0.374, 0.4688, 0.07951, 0.09188, 0.07951, 0.09188, 0.07951, 0.09188, 0.07951, 0.09188, 0.3574, 0.4539, 0.3699, 0.4727, 0.3681, 0.4781, 0.374, 0.4688, 0.3703, 0.5539, 0.3852, 0.469, 0.3859, 0.479, 0.3729, 0.5858, 0.3729, 0.5572, 0.3703, 0.5539, 0.3729, 0.5858, 0.3612, 0.6036, 0.3669, 0.1843, 0.3649, 0.2145, 0.4491, 0.2183, 0.4147, 0.2157, 0.4147, 0.2157, 0.4491, 0.2183, 0.3299, 0.1632, 0.318, 0.1933, 0.3051, 0.1631, 0.1541, 0.1313, 0.07958, 0.09196, 0.293, 0.139, 0.07951, 0.09188, 0.07951, 0.09188, 0.07951, 0.09188, 0.07951, 0.09188, 0.4147, 0.2157, 0.318, 0.1933, 0.3051, 0.1631, 0.3669, 0.1843, 0.3299, 0.1632, 0.4491, 0.2183, 0.3649, 0.2145, 0.2945, 0.1855, 0.1802, 0.1511, 0.1889, 0.1249, 0.1606, 0.1282, 0.1541, 0.1313, 0.3051, 0.1631, 0.318, 0.1933, 0.1802, 0.1511, 0.1541, 0.1313, 0.3299, 0.1632, 0.2945, 0.1855, 0.1606, 0.1282, 0.1889, 0.1249, 0.318, 0.1933, 0.3299, 0.1632, 0.1889, 0.1249, 0.1802, 0.1511, 0.2794, 0.1691, 0.293, 0.139, 0.07958, 0.09196, 0.1067, 0.1184, 0.293, 0.139, 0.2794, 0.1691, 0.3649, 0.1318, 0.3631, 0.1338, 0.3649, 0.2145, 0.3669, 0.1843, 0.3631, 0.1338, 0.3649, 0.1318, 0.3669, 0.1843, 0.3051, 0.1631, 0.293, 0.139, 0.3631, 0.1338, 0.1606, 0.1282, 0.2945, 0.1855, 0.2794, 0.1691, 0.1067, 0.1184, 0.1541, 0.1313, 0.1606, 0.1282, 0.1067, 0.1184, 0.07958, 0.09196, 0.07951, 0.09188, 0.07951, 0.09188, 0.07951, 0.09188, 0.07951, 0.09188, 0.1843, 0.6449, 0.1562, 0.7473, 0.2173, 0.5172, 0.1687, 0.5022, 0.2055, 0.4581, 0.1971, 0.2219, 0.2298, 0.09196, 0.2106, 0.4432, 0.1625, 0.4687, 0.07959, 0.5455, 0.1264, 0.4692, 0.1606, 0.4407, 0.1843, 0.6449, 0.1687, 0.5022, 0.2055, 0.4581, 0.2404, 0.511, 0.2173, 0.5172, 0.1562, 0.7473, 0.07959, 0.5455, 0.1625, 0.4687, 0.1781, 0.2719, 0.2229, 0.2751, 0.2043, 0.2309, 0.1971, 0.2219, 0.2055, 0.4581, 0.1687, 0.5022, 0.1781, 0.2719, 0.1971, 0.2219, 0.2173, 0.5172, 0.1625, 0.4687, 0.2043, 0.2309, 0.2229, 0.2751, 0.1687, 0.5022, 0.2173, 0.5172, 0.2229, 0.2751, 0.1781, 0.2719, 0.1606, 0.4407, 0.2106, 0.4432, 0.2298, 0.09196, 0.1971, 0.1419, 0.2106, 0.4432, 0.1606, 0.4407, 0.1264, 0.4692, 0.1938, 0.4692, 0.07951, 0.09188, 0.07951, 0.09188, 0.07951, 0.09188, 0.07951, 0.09188, 0.2404, 0.511, 0.2055, 0.4581, 0.2106, 0.4432, 0.1938, 0.4692, 0.2043, 0.2309, 0.1625, 0.4687, 0.1606, 0.4407, 0.1971, 0.1419, 0.1971, 0.2219, 0.2043, 0.2309, 0.1971, 0.1419, 0.2298, 0.09196, 0.5278, 0.2644, 0.547, 0.2618, 0.5361, 0.1993, 0.5377, 0.2213, 0.5377, 0.2213, 0.5361, 0.1993, 0.521, 0.2752, 0.5419, 0.278, 0.5292, 0.2914, 0.5347, 0.3877, 0.5244, 0.4404, 0.5221, 0.2964, 0.5363, 0.2896, 0.547, 0.2618, 0.544, 0.2761, 0.5408, 0.2962, 0.5377, 0.2213, 0.5419, 0.278, 0.5292, 0.2914, 0.5278, 0.2644, 0.521, 0.2752, 0.5361, 0.1993, 0.547, 0.2618, 0.5363, 0.2896, 0.5415, 0.3683, 0.5241, 0.3679, 0.5314, 0.3842, 0.5347, 0.3877, 0.5292, 0.2914, 0.5419, 0.278, 0.5415, 0.3683, 0.5347, 0.3877, 0.521, 0.2752, 0.5363, 0.2896, 0.5314, 0.3842, 0.5241, 0.3679, 0.5419, 0.278, 0.521, 0.2752, 0.5241, 0.3679, 0.5415, 0.3683, 0.5408, 0.2962, 0.5221, 0.2964, 0.5244, 0.4404, 0.5365, 0.4192, 0.5221, 0.2964, 0.5408, 0.2962, 0.544, 0.2761, 0.5278, 0.275, 0.07951, 0.09188, 0.07951, 0.09188, 0.07951, 0.09188, 0.07951, 0.09188, 0.5278, 0.2644, 0.5292, 0.2914, 0.5221, 0.2964, 0.5278, 0.275, 0.5314, 0.3842, 0.5363, 0.2896, 0.5408, 0.2962, 0.5365, 0.4192, 0.5347, 0.3877, 0.5314, 0.3842, 0.5365, 0.4192, 0.5244, 0.4404, 0.07951, 0.09188, 0.07951, 0.09188, 0.07951, 0.09188, 0.07951, 0.09188, 0.07959, 0.7775, 0.1969, 0.7861, 0.3427, 0.8004, 0.3325, 0.7474, 0.3658, 0.8007, 0.5552, 0.7848, 0.7133, 0.8133, 0.3827, 0.8133, 0.3763, 0.772, 0.305, 0.7775, 0.3228, 0.788, 0.3853, 0.7524, 0.07959, 0.7775, 0.3325, 0.7474, 0.3658, 0.8007, 0.2834, 0.8328, 0.3427, 0.8004, 0.1969, 0.7861, 0.305, 0.7775, 0.3763, 0.772, 0.514, 0.7686, 0.5113, 0.8157, 0.5636, 0.8123, 0.5552, 0.7848, 0.3658, 0.8007, 0.3325, 0.7474, 0.514, 0.7686, 0.5552, 0.7848, 0.3427, 0.8004, 0.3763, 0.772, 0.5636, 0.8123, 0.5113, 0.8157, 0.3325, 0.7474, 0.3427, 0.8004, 0.5113, 0.8157, 0.514, 0.7686, 0.3853, 0.7524, 0.3827, 0.8133, 0.7133, 0.8133, 0.7803, 0.7851, 0.3827, 0.8133, 0.3853, 0.7524, 0.3228, 0.788, 0.3235, 0.8146, 0.305, 0.7775, 0.2834, 0.8328, 0.3235, 0.8146, 0.3228, 0.788, 0.2834, 0.8328, 0.3658, 0.8007, 0.3827, 0.8133, 0.3235, 0.8146, 0.5636, 0.8123, 0.3763, 0.772, 0.3853, 0.7524, 0.7803, 0.7851, 0.5552, 0.7848, 0.5636, 0.8123, 0.7803, 0.7851, 0.7133, 0.8133, 0.3402, 0.1612, 0.3357, 0.1823, 0.3844, 0.1746, 0.4087, 0.1782, 0.4087, 0.1782, 0.3844, 0.1746, 0.3218, 0.1656, 0.3233, 0.189, 0.3085, 0.1709, 0.2032, 0.1689, 0.1648, 0.1605, 0.3015, 0.1654, 0.3059, 0.1786, 0.3357, 0.1823, 0.324, 0.1814, 0.2999, 0.1861, 0.4087, 0.1782, 0.3233, 0.189, 0.3085, 0.1709, 0.3402, 0.1612, 0.3218, 0.1656, 0.3844, 0.1746, 0.3357, 0.1823, 0.3059, 0.1786, 0.2207, 0.1783, 0.2216, 0.1589, 0.1996, 0.1649, 0.2032, 0.1689, 0.3085, 0.1709, 0.3233, 0.189, 0.2207, 0.1783, 0.2032, 0.1689, 0.3218, 0.1656, 0.3059, 0.1786, 0.1996, 0.1649, 0.2216, 0.1589, 0.3233, 0.189, 0.3218, 0.1656, 0.2216, 0.1589, 0.2207, 0.1783, 0.2999, 0.1861, 0.3015, 0.1654, 0.1648, 0.1605, 0.1404, 0.1722, 0.3015, 0.1654, 0.2999, 0.1861, 0.324, 0.1814, 0.324, 0.1634, 0.547, 0.6037, 0.547, 0.6037, 0.547, 0.6037, 0.547, 0.6037, 0.3402, 0.1612, 0.3085, 0.1709, 0.3015, 0.1654, 0.324, 0.1634, 0.1996, 0.1649, 0.3059, 0.1786, 0.2999, 0.1861, 0.1404, 0.1722, 0.2032, 0.1689, 0.1996, 0.1649, 0.1404, 0.1722, 0.1648, 0.1605, 0.547, 0.6037, 0.547, 0.6037, 0.547, 0.6037, 0.547, 0.6037, 0.4405, 0.3732, 0.4521, 0.4155, 0.4457, 0.4745, 0.4658, 0.4683, 0.4431, 0.4883, 0.4604, 0.5865, 0.4574, 0.6233, 0.4423, 0.4999, 0.4609, 0.4927, 0.4753, 0.4708, 0.4561, 0.4881, 0.463, 0.4988, 0.4405, 0.3732, 0.4658, 0.4683, 0.4431, 0.4883, 0.4089, 0.4565, 0.4457, 0.4745, 0.4521, 0.4155, 0.4753, 0.4708, 0.4609, 0.4927, 0.4681, 0.5683, 0.4496, 0.5696, 0.4574, 0.5903, 0.4604, 0.5865, 0.4431, 0.4883, 0.4658, 0.4683, 0.4681, 0.5683, 0.4604, 0.5865, 0.4457, 0.4745, 0.4609, 0.4927, 0.4574, 0.5903, 0.4496, 0.5696, 0.4658, 0.4683, 0.4457, 0.4745, 0.4496, 0.5696, 0.4681, 0.5683, 0.463, 0.4988, 0.4423, 0.4999, 0.4574, 0.6233, 0.4709, 0.6439, 0.4423, 0.4999, 0.463, 0.4988, 0.4561, 0.4881, 0.4282, 0.4881, 0.547, 0.6037, 0.547, 0.6037, 0.547, 0.6037, 0.547, 0.6037, 0.4089, 0.4565, 0.4431, 0.4883, 0.4423, 0.4999, 0.4282, 0.4881, 0.4574, 0.5903, 0.4609, 0.4927, 0.463, 0.4988, 0.4709, 0.6439, 0.4604, 0.5865, 0.4574, 0.5903, 0.4709, 0.6439, 0.4574, 0.6233, 0.5777, 0.8387, 0.5667, 0.8912, 0.688, 0.8722, 0.7484, 0.881, 0.7484, 0.881, 0.688, 0.8722, 0.5318, 0.8495, 0.5356, 0.908, 0.4987, 0.8627, 0.2361, 0.8579, 0.1404, 0.8369, 0.4813, 0.8492, 0.4923, 0.8821, 0.5667, 0.8912, 0.5374, 0.8891, 0.4773, 0.9007, 0.7484, 0.881, 0.5356, 0.908, 0.4987, 0.8627, 0.5777, 0.8387, 0.5318, 0.8495, 0.688, 0.8722, 0.5667, 0.8912, 0.4923, 0.8821, 0.2799, 0.8813, 0.2821, 0.833, 0.2271, 0.848, 0.2361, 0.8579, 0.4987, 0.8627, 0.5356, 0.908, 0.2799, 0.8813, 0.2361, 0.8579, 0.5318, 0.8495, 0.4923, 0.8821, 0.2271, 0.848, 0.2821, 0.833, 0.5356, 0.908, 0.5318, 0.8495, 0.2821, 0.833, 0.2799, 0.8813, 0.4773, 0.9007, 0.4813, 0.8492, 0.1404, 0.8369, 0.07959, 0.8662, 0.4813, 0.8492, 0.4773, 0.9007, 0.5374, 0.8891, 0.5374, 0.8442, 0.07951, 0.09188, 0.07951, 0.09188, 0.07951, 0.09188, 0.07951, 0.09188, 0.5777, 0.8387, 0.4987, 0.8627, 0.4813, 0.8492, 0.5374, 0.8442, 0.2271, 0.848, 0.4923, 0.8821, 0.4773, 0.9007, 0.07959, 0.8662, 0.2361, 0.8579, 0.2271, 0.848, 0.07959, 0.8662, 0.1404, 0.8369, 0.584, 0.6441, 0.584, 0.6441, 0.584, 0.6441, 0.584, 0.6441, 0.584, 0.6441, 0.584, 0.6441, 0.584, 0.6441, 0.584, 0.6441, 0.584, 0.6441, 0.584, 0.6441, 0.584, 0.6441, 0.584, 0.6441, 0.584, 0.6441, 0.584, 0.6441, 0.584, 0.6441, 0.584, 0.6441, 0.584, 0.6441, 0.584, 0.6441, 0.584, 0.6441, 0.584, 0.6441, 0.584, 0.6441, 0.584, 0.6441, 0.584, 0.6441, 0.584, 0.6441, 0.584, 0.6441, 0.584, 0.6441, 0.584, 0.6441, 0.584, 0.6441, 0.584, 0.6441, 0.584, 0.6441, 0.584, 0.6441, 0.584, 0.6441, 0.584, 0.6441, 0.584, 0.6441, 0.584, 0.6441, 0.584, 0.6441, 0.584, 0.6441, 0.584, 0.6441, 0.584, 0.6441, 0.584, 0.6441, 0.584, 0.6441, 0.584, 0.6441, 0.584, 0.6441, 0.584, 0.6441, 0.584, 0.6441, 0.584, 0.6441, 0.584, 0.6441, 0.584, 0.6441, 0.584, 0.6441, 0.584, 0.6441, 0.584, 0.6441, 0.584, 0.6441, 0.584, 0.6441, 0.584, 0.6441, 0.584, 0.6441, 0.584, 0.6441, 0.584, 0.6441, 0.584, 0.6441, 0.584, 0.6441, 0.584, 0.6441, 0.584, 0.6441, 0.584, 0.6441, 0.584, 0.6441, 0.584, 0.6441, 0.584, 0.6441, 0.584, 0.6441, 0.584, 0.6441, 0.584, 0.6441, 0.584, 0.6441, 0.584, 0.6441, 0.584, 0.6441, 0.584, 0.6441, 0.584, 0.6441, 0.584, 0.6441, 0.584, 0.6441, 0.584, 0.6441, 0.584, 0.6441, 0.584, 0.6441, 0.584, 0.6441, 0.584, 0.6441, 0.584, 0.6441, 0.584, 0.6441, 0.584, 0.6441, 0.584, 0.6441, 0.584, 0.6441, 0.584, 0.6441, 0.584, 0.6441, 0.584, 0.6441, 0.584, 0.6441, 0.584, 0.6441, 0.584, 0.6441, 0.584, 0.6441, 0.584, 0.6441, 0.584, 0.6441, 0.584, 0.6441, 0.584, 0.6441, 0.584, 0.6441, 0.584, 0.6441, 0.584, 0.6441, 0.584, 0.6441, 0.584, 0.6441, 0.584, 0.6441, 0.584, 0.6441, 0.584, 0.6441, 0.584, 0.6441, 0.584, 0.6441, 0.584, 0.6441, 0.584, 0.6441, 0.584, 0.6441, 0.584, 0.6441, 0.584, 0.6441, 0.584, 0.6441, 0.584, 0.6441, 0.584, 0.6441, 0.584, 0.6441, 0.584, 0.6441, 0.584, 0.6441, 0.584, 0.6441, 0.584, 0.6441, 0.584, 0.6441, 0.584, 0.6441, 0.584, 0.6441, 0.584, 0.6441, 0.584, 0.6441, 0.584, 0.6441, 0.584, 0.6441, 0.584, 0.6441, 0.584, 0.6441, 0.584, 0.6441, 0.584, 0.6441, 0.584, 0.6441, 0.584, 0.6441, 0.584, 0.6441, 0.584, 0.6441, 0.584, 0.6441, 0.584, 0.6441, 0.584, 0.6441, 0.584, 0.6441, 0.584, 0.6441, 0.584, 0.6441, 0.584, 0.6441, 0.584, 0.6441, 0.584, 0.6441, 0.584, 0.6441, 0.584, 0.6441, 0.584, 0.6441, 0.584, 0.6441, 0.584, 0.6441, 0.584, 0.6441, 0.584, 0.6441, 0.584, 0.6441, 0.584, 0.6441, 0.584, 0.6441, 0.584, 0.6441, 0.584, 0.6441, 0.584, 0.6441, 0.584, 0.6441, 0.584, 0.6441, 0.584, 0.6441, 0.584, 0.6441, 0.584, 0.6441, 0.584, 0.6441, 0.584, 0.6441, 0.584, 0.6441, 0.584, 0.6441, 0.584, 0.6441, 0.584, 0.6441, 0.584, 0.6441, 0.584, 0.6441, 0.584, 0.6441, 0.584, 0.6441, 0.584, 0.6441, 0.584, 0.6441, 0.584, 0.6441, 0.584, 0.6441, 0.584, 0.6441, 0.584, 0.6441, 0.584, 0.6441, 0.584, 0.6441, 0.584, 0.6441, 0.584, 0.6441, 0.584, 0.6441, 0.584, 0.6441, 0.584, 0.6441, 0.584, 0.6441, 0.584, 0.6441, 0.584, 0.6441, 0.584, 0.6441, 0.584, 0.6441, 0.584, 0.6441, 0.584, 0.6441, 0.584, 0.6441, 0.584, 0.6441, 0.584, 0.6441, 0.584, 0.6441, 0.584, 0.6441, 0.584, 0.6441, 0.584, 0.6441, 0.584, 0.6441, 0.584, 0.6441, 0.584, 0.6441, 0.584, 0.6441, 0.584, 0.6441, 0.584, 0.6441, 0.584, 0.6441, 0.584, 0.6441, 0.584, 0.6441, 0.584, 0.6441, 0.584, 0.6441, 0.584, 0.6441, 0.584, 0.6441, 0.584, 0.6441, 0.584, 0.6441, 0.584, 0.6441, 0.584, 0.6441, 0.584, 0.6441, 0.584, 0.6441, 0.584, 0.6441, 0.584, 0.6441, 0.584, 0.6441, 0.584, 0.6441, 0.584, 0.6441, 0.584, 0.6441, 0.584, 0.6441, 0.584, 0.6441, 0.584, 0.6441, 0.584, 0.6441, 0.584, 0.6441, 0.584, 0.6441, 0.584, 0.6441, 0.584, 0.6441, 0.584, 0.6441, 0.584, 0.6441, 0.584, 0.6441, 0.584, 0.6441, 0.584, 0.6441, 0.584, 0.6441, 0.584, 0.6441, 0.584, 0.6441, 0.584, 0.6441, 0.584, 0.6441, 0.584, 0.6441, 0.584, 0.6441, 0.584, 0.6441, 0.584, 0.6441, 0.584, 0.6441, 0.584, 0.6441, 0.584, 0.6441, 0.584, 0.6441, 0.584, 0.6441, 0.584, 0.6441, 0.584, 0.6441, 0.584, 0.6441, 0.584, 0.6441, 0.584, 0.6441, 0.584, 0.6441])
me_cube_004.materials.append(mat_material)
me_cube_004.use_remesh_preserve_volume = False
me_cube_004.use_remesh_preserve_attributes = False
me_cube_004.use_mirror_vertex_groups = False
me_cube_004.update()

# ---- objects
ob_cube_004 = bpy.data.objects.new('Cube.004', me_cube_004)

# ---- transforms, parenting, visibility, modifiers, constraints
ob_cube_004.location = (0.5432, -6.301, 3.235)
ob_cube_004.rotation_euler = (0.0, 0.0, 4.712)
ob_cube_004.lineart.crease_threshold = 0.0

# ---- collection membership
col_collection_1.objects.link(ob_cube_004)

# ---- scene / render settings (as saved in the file)
scene.frame_start = 1; scene.frame_end = 250; scene.frame_set(1)
scene.render.engine = 'BLENDER_EEVEE_NEXT'
scene.render.resolution_percentage = 50
scene.render.dither_intensity = 0.0
scene.cycles.use_denoising = False
scene.cycles.samples = 128
scene.cycles.sampling_pattern = 'TABULATED_SOBOL'
scene.cycles.light_sampling_threshold = 0.0
scene.cycles.use_adaptive_sampling = False
scene.cycles.use_light_tree = False
scene.cycles.blur_glossy = 0.0
scene.cycles.sample_clamp_indirect = 0.0
scene.view_settings.view_transform = 'Standard'
bpy.context.view_layer.update()

# ---- added for rendering (the .blend has no active camera and no usable light): camera, sun
cam_auto = bpy.data.cameras.new('AutoCamera')
cam_auto.lens = 50.0
cam_auto.sensor_width = 36.0
cam_auto.clip_end = 1000.0
ob_auto_camera = bpy.data.objects.new('AutoCamera', cam_auto)
scene.collection.objects.link(ob_auto_camera)
ob_auto_camera.location = (14.6789, -18.0362, 16.234)
ob_auto_camera.rotation_euler = (1.09748, -7.21219e-08, 0.694738)
scene.camera = ob_auto_camera
light_auto_sun = bpy.data.lights.new('AutoSun', 'SUN')
light_auto_sun.energy = 3.0
light_auto_sun.angle = 0.0523599
ob_auto_sun = bpy.data.objects.new('AutoSun', light_auto_sun)
scene.collection.objects.link(ob_auto_sun)
ob_auto_sun.rotation_euler = (0.872665, 0.174533, 0.523599)
bpy.context.view_layer.update()
